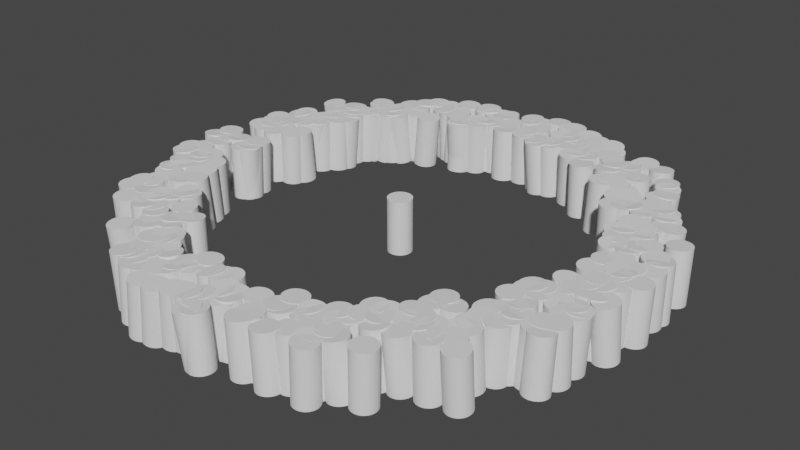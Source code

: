 # Source: CrowdNodes.blend  (saved by Blender 3.5.10; exported with 4.5.12 LTS)
import bpy
from mathutils import Matrix  # noqa: F401  (used for matrix-valued properties, if any)

bpy.ops.wm.read_factory_settings(use_empty=True)
scene = bpy.context.scene
scene.name = 'Scene'

# ---- collections
col_crowdnodes = bpy.data.collections.new('CrowdNodes'); scene.collection.children.link(col_crowdnodes)
col_crowdminifigs = bpy.data.collections.new('CrowdMinifigs'); col_crowdnodes.children.link(col_crowdminifigs)

# ---- node groups
ng_random_wiggle = bpy.data.node_groups.new('random wiggle', 'GeometryNodeTree')
_s = ng_random_wiggle.interface.new_socket(name='Value', in_out='OUTPUT', socket_type='NodeSocketFloat')
_N = ng_random_wiggle.nodes; _L = ng_random_wiggle.links
n0 = _N.new('ShaderNodeValToRGB'); n0.name = 'ColorRamp'; n0.location = (173, 53)
while len(n0.color_ramp.elements) > 1: n0.color_ramp.elements.remove(n0.color_ramp.elements[-1])
n0.color_ramp.elements[0].position = 0.0; n0.color_ramp.elements[0].color = (0.0, 0.0, 0.0, 1.0)
_e = n0.color_ramp.elements.new(1.0); _e.color = (0.5, 0.5, 0.5, 1.0)
n1 = _N.new('ShaderNodeTexNoise'); n1.name = 'Noise Texture'; n1.location = (-49, -4)
n1.noise_dimensions = '4D'
n2 = _N.new('ShaderNodeValue'); n2.name = 'Value'; n2.location = (-489, -53)
n2.outputs[0].default_value = 951.0
n3 = _N.new('ShaderNodeMath'); n3.name = 'Math.002'; n3.location = (-269, 6)
n3.operation = 'DIVIDE'
n3.inputs[1].default_value = 130.0
n4 = _N.new('NodeGroupInput'); n4.name = 'Group Input'; n4.location = (-689, 0)
n5 = _N.new('NodeGroupOutput'); n5.name = 'Group Output'; n5.location = (679, 0)
n6 = _N.new('ShaderNodeMath'); n6.name = 'Math.001'; n6.location = (489, 42)
n6.inputs[1].default_value = -0.25
_L.new(n6.outputs[0], n5.inputs[0])
_L.new(n1.outputs[0], n0.inputs[0])
_L.new(n0.outputs[0], n6.inputs[0])
_L.new(n3.outputs[0], n1.inputs[1])
_L.new(n2.outputs[0], n3.inputs[0])
n5.is_active_output = True
ng_crowd_node_setup_be = bpy.data.node_groups.new('Crowd Node Setup BE', 'GeometryNodeTree')
_s = ng_crowd_node_setup_be.interface.new_socket(name='Geometry', in_out='OUTPUT', socket_type='NodeSocketGeometry')
_s = ng_crowd_node_setup_be.interface.new_socket(name='Geometry', in_out='INPUT', socket_type='NodeSocketGeometry')
_s = ng_crowd_node_setup_be.interface.new_socket(name='Curve Object', in_out='INPUT', socket_type='NodeSocketObject')
_s = ng_crowd_node_setup_be.interface.new_socket(name='Spread', in_out='INPUT', socket_type='NodeSocketFloat')
_s.default_value = 20.0
_s.min_value = -1e+04
_s.max_value = 1e+04
_s = ng_crowd_node_setup_be.interface.new_socket(name='Spread Seed', in_out='INPUT', socket_type='NodeSocketInt')
_s.default_value = 1
_s.min_value = -10000
_s.max_value = 10000
_s = ng_crowd_node_setup_be.interface.new_socket(name='Tracked Object', in_out='INPUT', socket_type='NodeSocketObject')
_s.default_value = None
_s = ng_crowd_node_setup_be.interface.new_socket(name='Wiggle ON/OFF', in_out='INPUT', socket_type='NodeSocketBool')
_s.default_value = True
ng_crowd_node_setup_be.is_modifier = True
# nodes of 'Crowd Node Setup BE' reference scene objects; filled in after objects exist

# ---- world
world_world = bpy.data.worlds.new('World'); scene.world = world_world
world_world.use_nodes = True; world_world.node_tree.nodes.clear()
_N = world_world.node_tree.nodes; _L = world_world.node_tree.links
n0 = _N.new('ShaderNodeOutputWorld'); n0.name = 'World Output'; n0.location = (300, 300)
n1 = _N.new('ShaderNodeBackground'); n1.name = 'Background'; n1.location = (10, 300)
n1.inputs[0].default_value = (0.05088, 0.05088, 0.05088, 1.0)
_L.new(n1.outputs[0], n0.inputs[0])
n0.is_active_output = True
world_world.color = (0.05088, 0.05088, 0.05088)
world_world.use_sun_shadow = False
world_world.sun_shadow_jitter_overblur = 0.0

# ---- meshes
me_plane_001 = bpy.data.meshes.new('Plane.001')
me_plane_001.from_pydata([(-1.0, -1.0, 0.0), (1.0, -1.0, 0.0), (-1.0, 1.0, 0.0), (1.0, 1.0, 0.0)], [], [(0, 1, 3, 2)])
_uv = me_plane_001.uv_layers.new(name='UVMap')
_uv.uv.foreach_set('vector', [0.0, 0.0, 1.0, 0.0, 1.0, 1.0, 0.0, 1.0])
me_plane_001.update()
me_cylinder = bpy.data.meshes.new('Cylinder')
me_cylinder.from_pydata([(0.0, 8.373, 38.84), (0.0, 8.373, 0.9464), (1.633, 8.212, 38.84), (1.633, 8.212, 0.9464), (3.204, 7.735, 38.84), (3.204, 7.735, 0.9464), (4.652, 6.962, 38.84), (4.652, 6.962, 0.9464), (5.92, 5.92, 38.84), (5.92, 5.92, 0.9464), (6.962, 4.652, 38.84), (6.962, 4.652, 0.9464), (7.735, 3.204, 38.84), (7.735, 3.204, 0.9464), (8.212, 1.633, 38.84), (8.212, 1.633, 0.9464), (8.373, 0.0, 38.84), (8.373, 0.0, 0.9464), (8.212, -1.633, 38.84), (8.212, -1.633, 0.9464), (7.735, -3.204, 38.84), (7.735, -3.204, 0.9464), (6.962, -4.652, 38.84), (6.962, -4.652, 0.9464), (5.92, -5.92, 38.84), (5.92, -5.92, 0.9464), (4.652, -6.962, 38.84), (4.652, -6.962, 0.9464), (3.204, -7.735, 38.84), (3.204, -7.735, 0.9464), (1.633, -8.212, 38.84), (1.633, -8.212, 0.9464), (0.0, -8.373, 38.84), (0.0, -8.373, 0.9464), (-1.633, -8.212, 38.84), (-1.633, -8.212, 0.9464), (-3.204, -7.735, 38.84), (-3.204, -7.735, 0.9464), (-4.652, -6.962, 38.84), (-4.652, -6.962, 0.9464), (-5.92, -5.92, 38.84), (-5.92, -5.92, 0.9464), (-6.962, -4.652, 38.84), (-6.962, -4.652, 0.9464), (-7.735, -3.204, 38.84), (-7.735, -3.204, 0.9464), (-8.212, -1.633, 38.84), (-8.212, -1.633, 0.9464), (-8.373, 0.0, 38.84), (-8.373, 0.0, 0.9464), (-8.212, 1.633, 38.84), (-8.212, 1.633, 0.9464), (-7.735, 3.204, 38.84), (-7.735, 3.204, 0.9464), (-6.962, 4.652, 38.84), (-6.962, 4.652, 0.9464), (-5.92, 5.92, 38.84), (-5.92, 5.92, 0.9464), (-4.652, 6.962, 38.84), (-4.652, 6.962, 0.9464), (-3.204, 7.735, 38.84), (-3.204, 7.735, 0.9464), (-1.633, 8.212, 38.84), (-1.633, 8.212, 0.9464)], [], [(0, 1, 3, 2), (2, 3, 5, 4), (4, 5, 7, 6), (6, 7, 9, 8), (8, 9, 11, 10), (10, 11, 13, 12), (12, 13, 15, 14), (14, 15, 17, 16), (16, 17, 19, 18), (18, 19, 21, 20), (20, 21, 23, 22), (22, 23, 25, 24), (24, 25, 27, 26), (26, 27, 29, 28), (28, 29, 31, 30), (30, 31, 33, 32), (32, 33, 35, 34), (34, 35, 37, 36), (36, 37, 39, 38), (38, 39, 41, 40), (40, 41, 43, 42), (42, 43, 45, 44), (44, 45, 47, 46), (46, 47, 49, 48), (48, 49, 51, 50), (50, 51, 53, 52), (52, 53, 55, 54), (54, 55, 57, 56), (56, 57, 59, 58), (58, 59, 61, 60), (3, 1, 63, 61, 59, 57, 55, 53, 51, 49, 47, 45, 43, 41, 39, 37, 35, 33, 31, 29, 27, 25, 23, 21, 19, 17, 15, 13, 11, 9, 7, 5), (60, 61, 63, 62), (62, 63, 1, 0), (0, 2, 4, 6, 8, 10, 12, 14, 16, 18, 20, 22, 24, 26, 28, 30, 32, 34, 36, 38, 40, 42, 44, 46, 48, 50, 52, 54, 56, 58, 60, 62)])
_uv = me_cylinder.uv_layers.new(name='UVMap')
_uv.uv.foreach_set('vector', [1.0, 0.5, 1.0, 1.0, 0.9688, 1.0, 0.9688, 0.5, 0.9688, 0.5, 0.9688, 1.0, 0.9375, 1.0, 0.9375, 0.5, 0.9375, 0.5, 0.9375, 1.0, 0.9062, 1.0, 0.9062, 0.5, 0.9062, 0.5, 0.9062, 1.0, 0.875, 1.0, 0.875, 0.5, 0.875, 0.5, 0.875, 1.0, 0.8438, 1.0, 0.8438, 0.5, 0.8438, 0.5, 0.8438, 1.0, 0.8125, 1.0, 0.8125, 0.5, 0.8125, 0.5, 0.8125, 1.0, 0.7812, 1.0, 0.7812, 0.5, 0.7812, 0.5, 0.7812, 1.0, 0.75, 1.0, 0.75, 0.5, 0.75, 0.5, 0.75, 1.0, 0.7188, 1.0, 0.7188, 0.5, 0.7188, 0.5, 0.7188, 1.0, 0.6875, 1.0, 0.6875, 0.5, 0.6875, 0.5, 0.6875, 1.0, 0.6562, 1.0, 0.6562, 0.5, 0.6562, 0.5, 0.6562, 1.0, 0.625, 1.0, 0.625, 0.5, 0.625, 0.5, 0.625, 1.0, 0.5938, 1.0, 0.5938, 0.5, 0.5938, 0.5, 0.5938, 1.0, 0.5625, 1.0, 0.5625, 0.5, 0.5625, 0.5, 0.5625, 1.0, 0.5312, 1.0, 0.5312, 0.5, 0.5312, 0.5, 0.5312, 1.0, 0.5, 1.0, 0.5, 0.5, 0.5, 0.5, 0.5, 1.0, 0.4688, 1.0, 0.4688, 0.5, 0.4688, 0.5, 0.4688, 1.0, 0.4375, 1.0, 0.4375, 0.5, 0.4375, 0.5, 0.4375, 1.0, 0.4062, 1.0, 0.4062, 0.5, 0.4062, 0.5, 0.4062, 1.0, 0.375, 1.0, 0.375, 0.5, 0.375, 0.5, 0.375, 1.0, 0.3438, 1.0, 0.3438, 0.5, 0.3438, 0.5, 0.3438, 1.0, 0.3125, 1.0, 0.3125, 0.5, 0.3125, 0.5, 0.3125, 1.0, 0.2812, 1.0, 0.2812, 0.5, 0.2812, 0.5, 0.2812, 1.0, 0.25, 1.0, 0.25, 0.5, 0.25, 0.5, 0.25, 1.0, 0.2188, 1.0, 0.2188, 0.5, 0.2188, 0.5, 0.2188, 1.0, 0.1875, 1.0, 0.1875, 0.5, 0.1875, 0.5, 0.1875, 1.0, 0.1562, 1.0, 0.1562, 0.5, 0.1562, 0.5, 0.1562, 1.0, 0.125, 1.0, 0.125, 0.5, 0.125, 0.5, 0.125, 1.0, 0.09375, 1.0, 0.09375, 0.5, 0.09375, 0.5, 0.09375, 1.0, 0.0625, 1.0, 0.0625, 0.5, 0.2968, 0.4854, 0.25, 0.49, 0.2032, 0.4854, 0.1582, 0.4717, 0.1167, 0.4496, 0.08029, 0.4197, 0.05045, 0.3833, 0.02827, 0.3418, 0.01461, 0.2968, 0.01, 0.25, 0.01461, 0.2032, 0.02827, 0.1582, 0.05045, 0.1167, 0.08029, 0.08029, 0.1167, 0.05045, 0.1582, 0.02827, 0.2032, 0.01461, 0.25, 0.01, 0.2968, 0.01461, 0.3418, 0.02827, 0.3833, 0.05045, 0.4197, 0.08029, 0.4496, 0.1167, 0.4717, 0.1582, 0.4854, 0.2032, 0.49, 0.25, 0.4854, 0.2968, 0.4717, 0.3418, 0.4496, 0.3833, 0.4197, 0.4197, 0.3833, 0.4496, 0.3418, 0.4717, 0.0625, 0.5, 0.0625, 1.0, 0.03125, 1.0, 0.03125, 0.5, 0.03125, 0.5, 0.03125, 1.0, 0.0, 1.0, 0.0, 0.5, 0.75, 0.49, 0.7968, 0.4854, 0.8418, 0.4717, 0.8833, 0.4496, 0.9197, 0.4197, 0.9496, 0.3833, 0.9717, 0.3418, 0.9854, 0.2968, 0.99, 0.25, 0.9854, 0.2032, 0.9717, 0.1582, 0.9496, 0.1167, 0.9197, 0.08029, 0.8833, 0.05045, 0.8418, 0.02827, 0.7968, 0.01461, 0.75, 0.01, 0.7032, 0.01461, 0.6582, 0.02827, 0.6167, 0.05045, 0.5803, 0.08029, 0.5504, 0.1167, 0.5283, 0.1582, 0.5146, 0.2032, 0.51, 0.25, 0.5146, 0.2968, 0.5283, 0.3418, 0.5504, 0.3833, 0.5803, 0.4197, 0.6167, 0.4496, 0.6582, 0.4717, 0.7032, 0.4854])
me_cylinder.update()

# ---- curves / text
cu_beziercircle = bpy.data.curves.new('BezierCircle', 'CURVE')
cu_beziercircle.dimensions = '3D'
_sp = cu_beziercircle.splines.new('BEZIER'); _sp.bezier_points.add(3)
_sp.bezier_points.foreach_set('co', [-154.9, 2.498e-06, 0.0, -2.498e-06, 154.9, 0.0, 154.9, 2.498e-06, 0.0, -2.498e-06, -154.9, 0.0])
_sp.bezier_points.foreach_set('handle_left', [-154.9, -85.51, 0.0, -85.51, 154.9, 0.0, 154.9, 85.51, 0.0, 85.51, -154.9, 0.0])
_sp.bezier_points.foreach_set('handle_right', [-154.9, 85.51, 0.0, 85.51, 154.9, 0.0, 154.9, -85.51, 0.0, -85.51, -154.9, 0.0])
for _p, _l, _r in zip(_sp.bezier_points, ['AUTO', 'AUTO', 'AUTO', 'AUTO'], ['AUTO', 'AUTO', 'AUTO', 'AUTO']): _p.handle_left_type = _l; _p.handle_right_type = _r
_sp.order_u = 0
_sp.order_v = 0
_sp.use_cyclic_u = True
cu_beziercircle.use_path = True
cu_beziercircle.fill_mode = 'FULL'

# ---- objects
ob_crowd_nodes = bpy.data.objects.new('Crowd_Nodes', me_plane_001)
ob_simple_path = bpy.data.objects.new('Simple Path', cu_beziercircle)
ob_replace_me = bpy.data.objects.new('! REPLACE ME !', me_cylinder)
_N = ng_crowd_node_setup_be.nodes; _L = ng_crowd_node_setup_be.links
n0 = _N.new('NodeGroupOutput'); n0.name = 'Group Output'; n0.location = (1800, 84)
n1 = _N.new('GeometryNodeObjectInfo'); n1.name = 'Object Info'; n1.location = (-526, 54)
n1.transform_space = 'RELATIVE'
n2 = _N.new('GeometryNodeTransform'); n2.name = 'Transform'; n2.location = (1360, 225)
n3 = _N.new('FunctionNodeRandomValue'); n3.name = 'Random Value'; n3.location = (518, -27)
n3.data_type = 'FLOAT_VECTOR'
n4 = _N.new('GeometryNodeRotateInstances'); n4.name = 'Rotate Instances'; n4.location = (1070, 288)
n5 = _N.new('ShaderNodeMath'); n5.name = 'Math'; n5.location = (-90, -87)
n5.operation = 'MULTIPLY'
n5.inputs[1].default_value = -1.0
n6 = _N.new('GeometryNodeObjectInfo'); n6.name = 'Object Info.001'; n6.location = (-969, -477)
n6.inputs[0].default_value = ob_crowd_nodes
n7 = _N.new('FunctionNodeAlignEulerToVector'); n7.name = 'Align Euler to Vector'; n7.location = (-168, -426)
n7.pivot_axis = 'Z'
n8 = _N.new('GeometryNodeCollectionInfo'); n8.name = 'Collection Info'; n8.location = (-599, 351)
n8.transform_space = 'RELATIVE'
n8.inputs[0].default_value = col_crowdminifigs
n8.inputs[1].default_value = True
n8.inputs[2].default_value = True
n9 = _N.new('GeometryNodeTransform'); n9.name = 'Transform.001'; n9.location = (-322, 440)
n10 = _N.new('FunctionNodeRandomValue'); n10.name = 'Random Value.002'; n10.location = (-222, 636)
n10.data_type = 'INT'
n11 = _N.new('FunctionNodeRandomValue'); n11.name = 'Random Value.001'; n11.location = (-451, 1084)
n11.inputs[2].default_value = -0.1
n11.inputs[3].default_value = 0.1
n12 = _N.new('ShaderNodeCombineXYZ'); n12.name = 'Combine XYZ.002'; n12.location = (123, 785)
n13 = _N.new('GeometryNodeGroup'); n13.name = 'Group.001'; n13.location = (-533, 859)
n13.node_tree = ng_random_wiggle
n14 = _N.new('ShaderNodeVectorMath'); n14.name = 'Vector Math'; n14.location = (-529, -451)
n14.operation = 'SUBTRACT'
n15 = _N.new('ShaderNodeVectorMath'); n15.name = 'Vector Math.001'; n15.location = (-749, -355)
n16 = _N.new('GeometryNodeInputPosition'); n16.name = 'Position'; n16.location = (-975, -414)
n17 = _N.new('ShaderNodeCombineXYZ'); n17.name = 'Combine XYZ'; n17.location = (139, -36)
n18 = _N.new('ShaderNodeVectorMath'); n18.name = 'Vector Math.002'; n18.location = (52, -393)
n18.inputs[1].default_value = (0.0, 0.0, 4.6)
n19 = _N.new('GeometryNodeGroup'); n19.name = 'Group'; n19.location = (-530, 773)
n19.node_tree = ng_random_wiggle
n20 = _N.new('GeometryNodeInstanceOnPoints'); n20.name = 'Instance on Points'; n20.location = (460, 351)
n20.inputs[3].default_value = True
n21 = _N.new('GeometryNodeTranslateInstances'); n21.name = 'Translate Instances'; n21.location = (777, 310)
n21.inputs[3].default_value = False
n22 = _N.new('ShaderNodeCombineXYZ'); n22.name = 'Combine XYZ.001'; n22.location = (135, -189)
n23 = _N.new('GeometryNodeObjectInfo'); n23.name = 'Object Info.002'; n23.location = (-966, -683)
n24 = _N.new('GeometryNodeResampleCurve'); n24.name = 'Resample Curve'; n24.location = (-261, 39)
n24.keep_last_segment = False
n24.inputs[2].default_value = 363
n24.inputs[3].default_value = 30.0
n25 = _N.new('ShaderNodeCombineXYZ'); n25.name = 'Combine XYZ.003'; n25.location = (134, 922)
n26 = _N.new('ShaderNodeVectorMath'); n26.name = 'Vector Math.003'; n26.location = (499, 861)
n27 = _N.new('NodeGroupInput'); n27.name = 'Group Input'; n27.location = (-1207, 135)
n28 = _N.new('ShaderNodeMath'); n28.name = 'Math.001'; n28.location = (-239, 958)
n28.operation = 'MULTIPLY'
n29 = _N.new('ShaderNodeMath'); n29.name = 'Math.002'; n29.location = (-241, 794)
n29.operation = 'MULTIPLY'
_L.new(n27.outputs[1], n1.inputs[0])
_L.new(n2.outputs[0], n0.inputs[0])
_L.new(n1.outputs[4], n24.inputs[0])
_L.new(n24.outputs[0], n20.inputs[0])
_L.new(n9.outputs[0], n20.inputs[2])
_L.new(n3.outputs[0], n21.inputs[2])
_L.new(n17.outputs[0], n3.inputs[0])
_L.new(n22.outputs[0], n3.inputs[1])
_L.new(n27.outputs[2], n5.inputs[0])
_L.new(n27.outputs[2], n22.inputs[0])
_L.new(n27.outputs[3], n3.inputs[8])
_L.new(n10.outputs[2], n20.inputs[4])
_L.new(n26.outputs[0], n4.inputs[2])
_L.new(n29.outputs[0], n12.inputs[2])
_L.new(n28.outputs[0], n12.inputs[0])
_L.new(n15.outputs[0], n14.inputs[0])
_L.new(n23.outputs[1], n14.inputs[1])
_L.new(n14.outputs[0], n7.inputs[2])
_L.new(n8.outputs[0], n9.inputs[0])
_L.new(n18.outputs[0], n20.inputs[5])
_L.new(n6.outputs[1], n15.inputs[1])
_L.new(n16.outputs[0], n15.inputs[0])
_L.new(n4.outputs[0], n2.inputs[0])
_L.new(n5.outputs[0], n17.inputs[0])
_L.new(n7.outputs[0], n18.inputs[0])
_L.new(n20.outputs[0], n21.inputs[0])
_L.new(n21.outputs[0], n4.inputs[0])
_L.new(n27.outputs[2], n22.inputs[1])
_L.new(n5.outputs[0], n17.inputs[1])
_L.new(n27.outputs[4], n23.inputs[0])
_L.new(n12.outputs[0], n26.inputs[0])
_L.new(n11.outputs[1], n25.inputs[1])
_L.new(n25.outputs[0], n26.inputs[1])
_L.new(n13.outputs[0], n28.inputs[0])
_L.new(n27.outputs[5], n28.inputs[1])
_L.new(n19.outputs[0], n29.inputs[0])
_L.new(n27.outputs[5], n29.inputs[1])
n0.is_active_output = True

# ---- transforms, parenting, visibility, modifiers, constraints
ob_crowd_nodes.location = (0.0, 0.0, 0.0)
_m = ob_crowd_nodes.modifiers.new('GeometryNodes', 'NODES')
_m.node_group = ng_crowd_node_setup_be
_gi = [s.identifier for s in ng_crowd_node_setup_be.interface.items_tree if s.item_type == 'SOCKET' and s.in_out == 'INPUT']
_m[_gi[1]] = ob_simple_path  # Curve Object
_m[_gi[3]] = 5  # Spread Seed
_m[_gi[4]] = None  # Tracked Object
ob_simple_path.location = (0.0, 0.0, 0.0)
ob_replace_me.location = (0.0, 0.0, 0.0)

# ---- collection membership
col_crowdnodes.objects.link(ob_crowd_nodes)
col_crowdnodes.objects.link(ob_simple_path)
col_crowdminifigs.objects.link(ob_replace_me)

# ---- scene / render settings (as saved in the file)
scene.frame_start = 1; scene.frame_end = 1000; scene.frame_set(951)
scene.render.engine = 'CYCLES'
scene.cycles.sampling_pattern = 'TABULATED_SOBOL'
scene.cycles.use_light_tree = False
scene.view_settings.view_transform = 'Filmic'
bpy.context.view_layer.update()

# ---- added for rendering (the .blend has no active camera and no usable light): camera, sun
cam_auto = bpy.data.cameras.new('AutoCamera')
cam_auto.lens = 50.0
cam_auto.sensor_width = 36.0
cam_auto.clip_end = 7188.08
ob_auto_camera = bpy.data.objects.new('AutoCamera', cam_auto)
scene.collection.objects.link(ob_auto_camera)
ob_auto_camera.location = (409.579, -491.495, 346.584)
ob_auto_camera.rotation_euler = (1.09748, -7.21219e-08, 0.694738)
scene.camera = ob_auto_camera
light_auto_sun = bpy.data.lights.new('AutoSun', 'SUN')
light_auto_sun.energy = 3.0
light_auto_sun.angle = 0.0523599
ob_auto_sun = bpy.data.objects.new('AutoSun', light_auto_sun)
scene.collection.objects.link(ob_auto_sun)
ob_auto_sun.rotation_euler = (0.872665, 0.174533, 0.523599)
bpy.context.view_layer.update()
